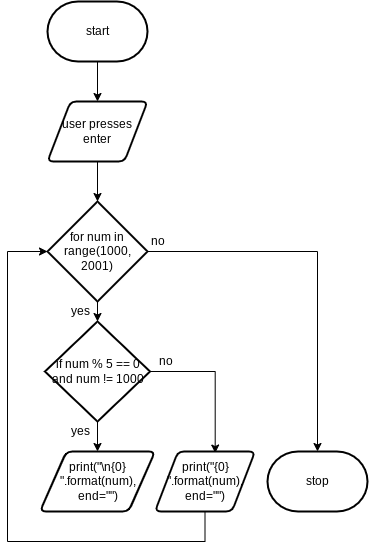

The diagram above was exported from draw.io. Its source (the exported page's mxGraphModel, read from the mxfile embedded in the PNG):
<mxGraphModel dx="562" dy="429" grid="1" gridSize="10" guides="1" tooltips="1" connect="1" arrows="1" fold="1" page="1" pageScale="1" pageWidth="827" pageHeight="1169" math="0" shadow="0">
  <root>
    <mxCell id="0" />
    <mxCell id="1" parent="0" />
    <mxCell id="9" style="edgeStyle=none;html=1;entryX=0.5;entryY=0;entryDx=0;entryDy=0;" parent="1" source="2" edge="1">
      <mxGeometry relative="1" as="geometry">
        <mxPoint x="390" y="140" as="targetPoint" />
      </mxGeometry>
    </mxCell>
    <mxCell id="2" value="start" style="strokeWidth=2;html=1;shape=mxgraph.flowchart.terminator;whiteSpace=wrap;" parent="1" vertex="1">
      <mxGeometry x="340" y="40" width="100" height="60" as="geometry" />
    </mxCell>
    <mxCell id="32" style="edgeStyle=orthogonalEdgeStyle;html=1;entryX=0;entryY=0.5;entryDx=0;entryDy=0;entryPerimeter=0;strokeColor=none;rounded=0;" parent="1" edge="1">
      <mxGeometry relative="1" as="geometry">
        <mxPoint x="515" y="480" as="targetPoint" />
        <mxPoint x="443.9000000000001" y="535" as="sourcePoint" />
      </mxGeometry>
    </mxCell>
    <mxCell id="115" style="edgeStyle=none;html=1;entryX=0.5;entryY=0;entryDx=0;entryDy=0;entryPerimeter=0;" parent="1" source="113" target="114" edge="1">
      <mxGeometry relative="1" as="geometry" />
    </mxCell>
    <mxCell id="113" value="user presses enter" style="shape=parallelogram;html=1;strokeWidth=2;perimeter=parallelogramPerimeter;whiteSpace=wrap;rounded=1;arcSize=12;size=0.23;" parent="1" vertex="1">
      <mxGeometry x="340" y="140" width="100" height="60" as="geometry" />
    </mxCell>
    <mxCell id="169" style="edgeStyle=orthogonalEdgeStyle;rounded=0;html=1;" parent="1" source="114" target="162" edge="1">
      <mxGeometry relative="1" as="geometry" />
    </mxCell>
    <mxCell id="177" style="edgeStyle=orthogonalEdgeStyle;html=1;entryX=0.5;entryY=0;entryDx=0;entryDy=0;entryPerimeter=0;rounded=0;" parent="1" source="114" target="172" edge="1">
      <mxGeometry relative="1" as="geometry" />
    </mxCell>
    <mxCell id="114" value="for num in range(1000, 2001)" style="strokeWidth=2;html=1;shape=mxgraph.flowchart.decision;whiteSpace=wrap;" parent="1" vertex="1">
      <mxGeometry x="340" y="240" width="100" height="100" as="geometry" />
    </mxCell>
    <mxCell id="130" value="yes" style="text;html=1;align=center;verticalAlign=middle;resizable=0;points=[];autosize=1;strokeColor=none;fillColor=none;" parent="1" vertex="1">
      <mxGeometry x="357.5" y="340" width="30" height="20" as="geometry" />
    </mxCell>
    <mxCell id="133" value="no" style="text;html=1;align=center;verticalAlign=middle;resizable=0;points=[];autosize=1;strokeColor=none;fillColor=none;" parent="1" vertex="1">
      <mxGeometry x="435" y="270" width="30" height="20" as="geometry" />
    </mxCell>
    <mxCell id="156" value="print(&quot;\n{0} &quot;.format(num), end=&quot;&quot;)" style="shape=parallelogram;html=1;strokeWidth=2;perimeter=parallelogramPerimeter;whiteSpace=wrap;rounded=1;arcSize=12;size=0.23;" parent="1" vertex="1">
      <mxGeometry x="332.5" y="490" width="115" height="60" as="geometry" />
    </mxCell>
    <mxCell id="174" style="edgeStyle=none;html=1;" parent="1" source="162" edge="1">
      <mxGeometry relative="1" as="geometry">
        <mxPoint x="390" y="490" as="targetPoint" />
      </mxGeometry>
    </mxCell>
    <mxCell id="186" style="edgeStyle=orthogonalEdgeStyle;html=1;entryX=0.602;entryY=0.026;entryDx=0;entryDy=0;entryPerimeter=0;rounded=0;" edge="1" parent="1" source="162" target="185">
      <mxGeometry relative="1" as="geometry" />
    </mxCell>
    <mxCell id="162" value="if num % 5 == 0 and num != 1000" style="strokeWidth=2;html=1;shape=mxgraph.flowchart.decision;whiteSpace=wrap;" parent="1" vertex="1">
      <mxGeometry x="337.5" y="360" width="105" height="100" as="geometry" />
    </mxCell>
    <mxCell id="172" value="stop" style="strokeWidth=2;html=1;shape=mxgraph.flowchart.terminator;whiteSpace=wrap;" parent="1" vertex="1">
      <mxGeometry x="560" y="490" width="100" height="60" as="geometry" />
    </mxCell>
    <mxCell id="178" value="no" style="text;html=1;align=center;verticalAlign=middle;resizable=0;points=[];autosize=1;strokeColor=none;fillColor=none;" parent="1" vertex="1">
      <mxGeometry x="442.5" y="390" width="30" height="20" as="geometry" />
    </mxCell>
    <mxCell id="183" value="yes" style="text;html=1;align=center;verticalAlign=middle;resizable=0;points=[];autosize=1;strokeColor=none;fillColor=none;" parent="1" vertex="1">
      <mxGeometry x="357.5" y="460" width="30" height="20" as="geometry" />
    </mxCell>
    <mxCell id="187" style="edgeStyle=orthogonalEdgeStyle;rounded=0;html=1;entryX=0;entryY=0.5;entryDx=0;entryDy=0;entryPerimeter=0;" edge="1" parent="1" source="185" target="114">
      <mxGeometry relative="1" as="geometry">
        <Array as="points">
          <mxPoint x="498" y="580" />
          <mxPoint x="300" y="580" />
          <mxPoint x="300" y="290" />
        </Array>
      </mxGeometry>
    </mxCell>
    <mxCell id="185" value="print(&quot;{0} &quot;.format(num), end=&quot;&quot;)" style="shape=parallelogram;html=1;strokeWidth=2;perimeter=parallelogramPerimeter;whiteSpace=wrap;rounded=1;arcSize=12;size=0.23;" vertex="1" parent="1">
      <mxGeometry x="447.5" y="490" width="100" height="60" as="geometry" />
    </mxCell>
  </root>
</mxGraphModel>